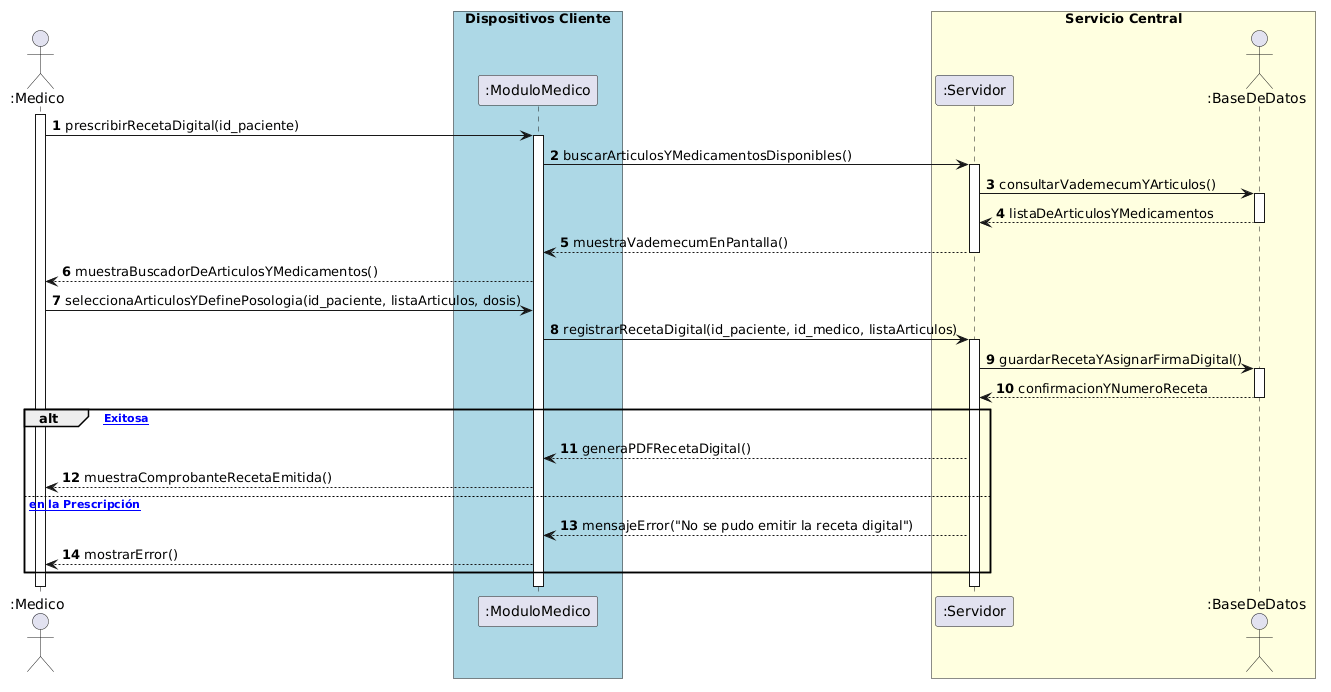

The diagram above was rendered by PlantUML. Its source (embedded in the PNG):
@startuml
autonumber
actor ":Medico" as Medico
box "Dispositivos Cliente" #LightBlue
participant ":ModuloMedico" as Web
end box

box "Servicio Central" #LightYellow
participant ":Servidor" as Servidor
actor ":BaseDeDatos" as BD
end box

activate Medico

' Fase 1: Solicitud de Selección de Medicamentos
Medico -> Web: prescribirRecetaDigital(id_paciente)
activate Web

' Fase 2: Inclusión del Caso de Uso "ver articulos" (<<include>>)
Web -> Servidor: buscarArticulosYMedicamentosDisponibles()
activate Servidor
Servidor -> BD: consultarVademecumYArticulos()
activate BD
BD --> Servidor: listaDeArticulosYMedicamentos
deactivate BD
Servidor --> Web: muestraVademecumEnPantalla()
deactivate Servidor
Web --> Medico: muestraBuscadorDeArticulosYMedicamentos()

' Fase 3: Confección y Confirmación de la Receta
Medico -> Web: seleccionaArticulosYDefinePosologia(id_paciente, listaArticulos, dosis)
Web -> Servidor: registrarRecetaDigital(id_paciente, id_medico, listaArticulos)
activate Servidor
Servidor -> BD: guardarRecetaYAsignarFirmaDigital()
activate BD
BD --> Servidor: confirmacionYNumeroReceta
deactivate BD

' Fase 4: Emisión y Respuesta
alt [Prescripción Exitosa]
    Servidor --> Web: generaPDFRecetaDigital()
    Web --> Medico: muestraComprobanteRecetaEmitida()
else [Error en la Prescripción]
    Servidor --> Web: mensajeError("No se pudo emitir la receta digital")
    Web --> Medico: mostrarError()
end

deactivate Servidor
deactivate Web
deactivate Medico
@enduml